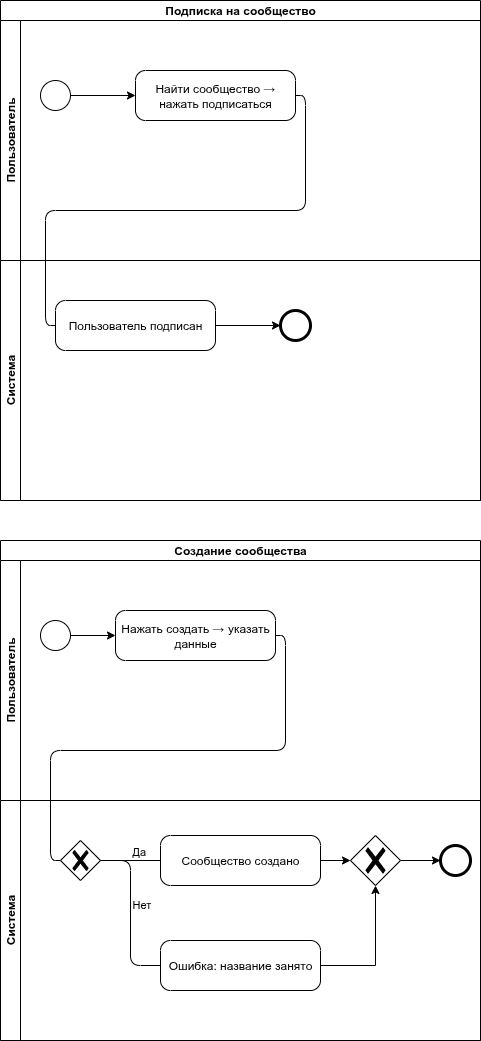

The diagram above was exported from draw.io. Its source (the exported page's mxGraphModel, read from the mxfile embedded in the PNG):
<mxGraphModel dx="736" dy="509" grid="1" gridSize="10" guides="1" tooltips="1" connect="1" arrows="1" fold="1" page="1" pageScale="1" pageWidth="850" pageHeight="1100" math="0" shadow="0">
  <root>
    <mxCell id="0" />
    <mxCell id="1" parent="0" />
    <mxCell id="BPcSPe6CYxnvSwl1NTBo-1" value="Подписка на сообщество" style="swimlane;html=1;childLayout=stackLayout;resizeParent=1;resizeParentMax=0;horizontal=1;startSize=20;horizontalStack=0;whiteSpace=wrap;" vertex="1" parent="1">
      <mxGeometry x="210" y="30" width="480" height="500" as="geometry" />
    </mxCell>
    <mxCell id="BPcSPe6CYxnvSwl1NTBo-2" value="Пользователь" style="swimlane;html=1;startSize=20;horizontal=0;" vertex="1" parent="BPcSPe6CYxnvSwl1NTBo-1">
      <mxGeometry y="20" width="480" height="240" as="geometry" />
    </mxCell>
    <mxCell id="BPcSPe6CYxnvSwl1NTBo-14" style="edgeStyle=orthogonalEdgeStyle;rounded=0;orthogonalLoop=1;jettySize=auto;html=1;exitX=1;exitY=0.5;exitDx=0;exitDy=0;" edge="1" parent="BPcSPe6CYxnvSwl1NTBo-2" source="BPcSPe6CYxnvSwl1NTBo-3" target="BPcSPe6CYxnvSwl1NTBo-4">
      <mxGeometry relative="1" as="geometry" />
    </mxCell>
    <mxCell id="BPcSPe6CYxnvSwl1NTBo-3" value="" style="shape=mxgraph.bpmn.shape;html=1;verticalLabelPosition=bottom;labelBackgroundColor=#ffffff;verticalAlign=top;perimeter=ellipsePerimeter;outlineConnect=0;outline=standard;symbol=general;" vertex="1" parent="BPcSPe6CYxnvSwl1NTBo-2">
      <mxGeometry x="40" y="60" width="30" height="30" as="geometry" />
    </mxCell>
    <mxCell id="BPcSPe6CYxnvSwl1NTBo-4" value="Найти сообщество → нажать подписаться" style="points=[[0.25,0,0],[0.5,0,0],[0.75,0,0],[1,0.25,0],[1,0.5,0],[1,0.75,0],[0.75,1,0],[0.5,1,0],[0.25,1,0],[0,0.75,0],[0,0.5,0],[0,0.25,0]];shape=mxgraph.bpmn.task2;whiteSpace=wrap;rectStyle=rounded;size=10;html=1;container=1;expand=0;collapsible=0;taskMarker=abstract;" vertex="1" parent="BPcSPe6CYxnvSwl1NTBo-2">
      <mxGeometry x="135" y="50" width="160" height="50" as="geometry" />
    </mxCell>
    <mxCell id="BPcSPe6CYxnvSwl1NTBo-5" value="Система" style="swimlane;html=1;startSize=20;horizontal=0;" vertex="1" parent="BPcSPe6CYxnvSwl1NTBo-1">
      <mxGeometry y="260" width="480" height="240" as="geometry" />
    </mxCell>
    <mxCell id="BPcSPe6CYxnvSwl1NTBo-15" style="edgeStyle=orthogonalEdgeStyle;rounded=0;orthogonalLoop=1;jettySize=auto;html=1;exitX=1;exitY=0.5;exitDx=0;exitDy=0;exitPerimeter=0;entryX=0;entryY=0.5;entryDx=0;entryDy=0;" edge="1" parent="BPcSPe6CYxnvSwl1NTBo-5" source="BPcSPe6CYxnvSwl1NTBo-7" target="BPcSPe6CYxnvSwl1NTBo-9">
      <mxGeometry relative="1" as="geometry" />
    </mxCell>
    <mxCell id="BPcSPe6CYxnvSwl1NTBo-7" value="Пользователь подписан" style="points=[[0.25,0,0],[0.5,0,0],[0.75,0,0],[1,0.25,0],[1,0.5,0],[1,0.75,0],[0.75,1,0],[0.5,1,0],[0.25,1,0],[0,0.75,0],[0,0.5,0],[0,0.25,0]];shape=mxgraph.bpmn.task2;whiteSpace=wrap;rectStyle=rounded;size=10;html=1;container=1;expand=0;collapsible=0;taskMarker=abstract;" vertex="1" parent="BPcSPe6CYxnvSwl1NTBo-5">
      <mxGeometry x="55" y="40" width="160" height="50" as="geometry" />
    </mxCell>
    <mxCell id="BPcSPe6CYxnvSwl1NTBo-9" value="" style="shape=mxgraph.bpmn.shape;html=1;verticalLabelPosition=bottom;labelBackgroundColor=#ffffff;verticalAlign=top;perimeter=ellipsePerimeter;outlineConnect=0;outline=end;symbol=general;" vertex="1" parent="BPcSPe6CYxnvSwl1NTBo-5">
      <mxGeometry x="280" y="50" width="30" height="30" as="geometry" />
    </mxCell>
    <mxCell id="BPcSPe6CYxnvSwl1NTBo-13" style="edgeStyle=orthogonalEdgeStyle;html=1;verticalAlign=bottom;endArrow=none;endSize=12;exitX=1;exitY=0.5;entryX=0;entryY=0.5;entryDx=0;entryDy=0;entryPerimeter=0;" edge="1" parent="BPcSPe6CYxnvSwl1NTBo-1" source="BPcSPe6CYxnvSwl1NTBo-4" target="BPcSPe6CYxnvSwl1NTBo-7">
      <mxGeometry relative="1" as="geometry">
        <mxPoint x="30" y="320" as="targetPoint" />
      </mxGeometry>
    </mxCell>
    <mxCell id="-wzjck2Bg7c39jPd72WW-1" value="Создание сообщества" style="swimlane;html=1;childLayout=stackLayout;resizeParent=1;resizeParentMax=0;horizontal=1;startSize=20;horizontalStack=0;whiteSpace=wrap;" vertex="1" parent="1">
      <mxGeometry x="210" y="570" width="480" height="500" as="geometry" />
    </mxCell>
    <mxCell id="-wzjck2Bg7c39jPd72WW-2" value="Пользователь" style="swimlane;html=1;startSize=20;horizontal=0;" vertex="1" parent="-wzjck2Bg7c39jPd72WW-1">
      <mxGeometry y="20" width="480" height="240" as="geometry" />
    </mxCell>
    <mxCell id="-wzjck2Bg7c39jPd72WW-3" style="edgeStyle=orthogonalEdgeStyle;rounded=0;orthogonalLoop=1;jettySize=auto;html=1;exitX=1;exitY=0.5;exitDx=0;exitDy=0;" edge="1" parent="-wzjck2Bg7c39jPd72WW-2" source="-wzjck2Bg7c39jPd72WW-4" target="-wzjck2Bg7c39jPd72WW-5">
      <mxGeometry relative="1" as="geometry" />
    </mxCell>
    <mxCell id="-wzjck2Bg7c39jPd72WW-4" value="" style="shape=mxgraph.bpmn.shape;html=1;verticalLabelPosition=bottom;labelBackgroundColor=#ffffff;verticalAlign=top;perimeter=ellipsePerimeter;outlineConnect=0;outline=standard;symbol=general;" vertex="1" parent="-wzjck2Bg7c39jPd72WW-2">
      <mxGeometry x="40" y="60" width="30" height="30" as="geometry" />
    </mxCell>
    <mxCell id="-wzjck2Bg7c39jPd72WW-5" value="Нажать создать → указать данные" style="points=[[0.25,0,0],[0.5,0,0],[0.75,0,0],[1,0.25,0],[1,0.5,0],[1,0.75,0],[0.75,1,0],[0.5,1,0],[0.25,1,0],[0,0.75,0],[0,0.5,0],[0,0.25,0]];shape=mxgraph.bpmn.task2;whiteSpace=wrap;rectStyle=rounded;size=10;html=1;container=1;expand=0;collapsible=0;taskMarker=abstract;" vertex="1" parent="-wzjck2Bg7c39jPd72WW-2">
      <mxGeometry x="115" y="50" width="160" height="50" as="geometry" />
    </mxCell>
    <mxCell id="-wzjck2Bg7c39jPd72WW-6" value="Система" style="swimlane;html=1;startSize=20;horizontal=0;" vertex="1" parent="-wzjck2Bg7c39jPd72WW-1">
      <mxGeometry y="260" width="480" height="240" as="geometry" />
    </mxCell>
    <mxCell id="-wzjck2Bg7c39jPd72WW-7" value="" style="shape=mxgraph.bpmn.gateway2;html=1;verticalLabelPosition=bottom;labelBackgroundColor=#ffffff;verticalAlign=top;background=general;points=[[0.25,0.25,0],[0.5,0,0],[0.75,0.25,0],[1,0.5,0],[0.75,0.75,0],[0.5,1,0],[0.25,0.75,0],[0,0.5,0]];perimeter=rhombusPerimeter;outlineConnect=0;outline=none;symbol=none;gwType=exclusive;" vertex="1" parent="-wzjck2Bg7c39jPd72WW-6">
      <mxGeometry x="60" y="40" width="40" height="40" as="geometry" />
    </mxCell>
    <mxCell id="-wzjck2Bg7c39jPd72WW-8" value="Сообщество создано" style="points=[[0.25,0,0],[0.5,0,0],[0.75,0,0],[1,0.25,0],[1,0.5,0],[1,0.75,0],[0.75,1,0],[0.5,1,0],[0.25,1,0],[0,0.75,0],[0,0.5,0],[0,0.25,0]];shape=mxgraph.bpmn.task2;whiteSpace=wrap;rectStyle=rounded;size=10;html=1;container=1;expand=0;collapsible=0;taskMarker=abstract;" vertex="1" parent="-wzjck2Bg7c39jPd72WW-6">
      <mxGeometry x="160" y="35" width="160" height="50" as="geometry" />
    </mxCell>
    <mxCell id="-wzjck2Bg7c39jPd72WW-9" value="Ошибка: название занято" style="points=[[0.25,0,0],[0.5,0,0],[0.75,0,0],[1,0.25,0],[1,0.5,0],[1,0.75,0],[0.75,1,0],[0.5,1,0],[0.25,1,0],[0,0.75,0],[0,0.5,0],[0,0.25,0]];shape=mxgraph.bpmn.task2;whiteSpace=wrap;rectStyle=rounded;size=10;html=1;container=1;expand=0;collapsible=0;taskMarker=abstract;" vertex="1" parent="-wzjck2Bg7c39jPd72WW-6">
      <mxGeometry x="160" y="140" width="160" height="50" as="geometry" />
    </mxCell>
    <mxCell id="-wzjck2Bg7c39jPd72WW-10" value="" style="shape=mxgraph.bpmn.shape;html=1;verticalLabelPosition=bottom;labelBackgroundColor=#ffffff;verticalAlign=top;perimeter=ellipsePerimeter;outlineConnect=0;outline=end;symbol=general;" vertex="1" parent="-wzjck2Bg7c39jPd72WW-6">
      <mxGeometry x="440" y="45" width="30" height="30" as="geometry" />
    </mxCell>
    <mxCell id="-wzjck2Bg7c39jPd72WW-11" value="Да" style="edgeStyle=orthogonalEdgeStyle;html=1;align=left;verticalAlign=bottom;endArrow=none;endSize=12;exitX=1;exitY=0.5;entryX=0;entryY=0.5;" edge="1" parent="-wzjck2Bg7c39jPd72WW-6" source="-wzjck2Bg7c39jPd72WW-7" target="-wzjck2Bg7c39jPd72WW-8">
      <mxGeometry relative="1" as="geometry" />
    </mxCell>
    <mxCell id="-wzjck2Bg7c39jPd72WW-12" value="Нет" style="edgeStyle=orthogonalEdgeStyle;html=1;align=left;verticalAlign=bottom;endArrow=none;endSize=12;exitX=1;exitY=0.5;entryX=0;entryY=0.5;" edge="1" parent="-wzjck2Bg7c39jPd72WW-6" source="-wzjck2Bg7c39jPd72WW-7" target="-wzjck2Bg7c39jPd72WW-9">
      <mxGeometry relative="1" as="geometry" />
    </mxCell>
    <mxCell id="-wzjck2Bg7c39jPd72WW-13" style="edgeStyle=orthogonalEdgeStyle;rounded=0;orthogonalLoop=1;jettySize=auto;html=1;exitX=1;exitY=0.5;exitDx=0;exitDy=0;exitPerimeter=0;entryX=0;entryY=0.5;entryDx=0;entryDy=0;" edge="1" parent="-wzjck2Bg7c39jPd72WW-6" source="-wzjck2Bg7c39jPd72WW-14" target="-wzjck2Bg7c39jPd72WW-10">
      <mxGeometry relative="1" as="geometry" />
    </mxCell>
    <mxCell id="-wzjck2Bg7c39jPd72WW-14" value="" style="points=[[0.25,0.25,0],[0.5,0,0],[0.75,0.25,0],[1,0.5,0],[0.75,0.75,0],[0.5,1,0],[0.25,0.75,0],[0,0.5,0]];shape=mxgraph.bpmn.gateway2;html=1;verticalLabelPosition=bottom;labelBackgroundColor=#ffffff;verticalAlign=top;align=center;perimeter=rhombusPerimeter;outlineConnect=0;outline=none;symbol=none;gwType=exclusive;" vertex="1" parent="-wzjck2Bg7c39jPd72WW-6">
      <mxGeometry x="350" y="35" width="50" height="50" as="geometry" />
    </mxCell>
    <mxCell id="-wzjck2Bg7c39jPd72WW-15" style="edgeStyle=orthogonalEdgeStyle;rounded=0;orthogonalLoop=1;jettySize=auto;html=1;exitX=1;exitY=0.5;exitDx=0;exitDy=0;exitPerimeter=0;entryX=0;entryY=0.5;entryDx=0;entryDy=0;entryPerimeter=0;" edge="1" parent="-wzjck2Bg7c39jPd72WW-6" source="-wzjck2Bg7c39jPd72WW-8" target="-wzjck2Bg7c39jPd72WW-14">
      <mxGeometry relative="1" as="geometry" />
    </mxCell>
    <mxCell id="-wzjck2Bg7c39jPd72WW-16" style="edgeStyle=orthogonalEdgeStyle;rounded=0;orthogonalLoop=1;jettySize=auto;html=1;exitX=1;exitY=0.5;exitDx=0;exitDy=0;exitPerimeter=0;entryX=0.5;entryY=1;entryDx=0;entryDy=0;entryPerimeter=0;" edge="1" parent="-wzjck2Bg7c39jPd72WW-6" source="-wzjck2Bg7c39jPd72WW-9" target="-wzjck2Bg7c39jPd72WW-14">
      <mxGeometry relative="1" as="geometry" />
    </mxCell>
    <mxCell id="-wzjck2Bg7c39jPd72WW-17" style="edgeStyle=orthogonalEdgeStyle;html=1;verticalAlign=bottom;endArrow=none;endSize=12;exitX=1;exitY=0.5;entryX=0;entryY=0.5;" edge="1" parent="-wzjck2Bg7c39jPd72WW-1" source="-wzjck2Bg7c39jPd72WW-5" target="-wzjck2Bg7c39jPd72WW-7">
      <mxGeometry relative="1" as="geometry" />
    </mxCell>
  </root>
</mxGraphModel>